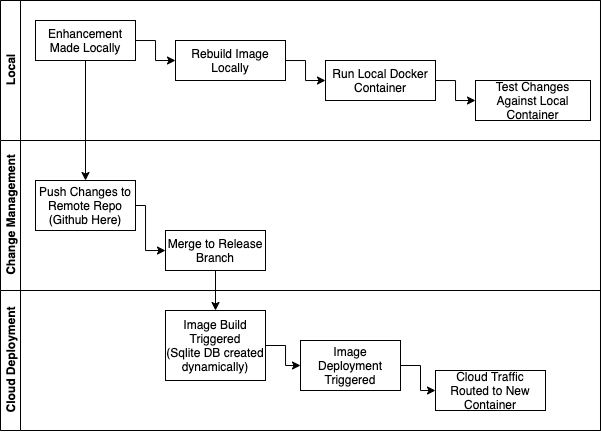

The diagram above was exported from draw.io. Its source (the exported page's mxGraphModel, read from the mxfile embedded in the PNG):
<mxGraphModel dx="763" dy="603" grid="1" gridSize="10" guides="1" tooltips="1" connect="1" arrows="1" fold="1" page="1" pageScale="1" pageWidth="850" pageHeight="1100" math="0" shadow="0">
  <root>
    <mxCell id="0" />
    <mxCell id="1" parent="0" />
    <mxCell id="dkb5_8PmXE4Gyc9FYRTw-3" value="" style="swimlane;html=1;childLayout=stackLayout;resizeParent=1;resizeParentMax=0;horizontal=1;startSize=0;horizontalStack=0;" vertex="1" parent="1">
      <mxGeometry x="125" y="220" width="600" height="430" as="geometry">
        <mxRectangle x="180" y="260" width="60" height="20" as="alternateBounds" />
      </mxGeometry>
    </mxCell>
    <mxCell id="dkb5_8PmXE4Gyc9FYRTw-4" value="Local" style="swimlane;html=1;startSize=20;horizontal=0;" vertex="1" parent="dkb5_8PmXE4Gyc9FYRTw-3">
      <mxGeometry width="600" height="140" as="geometry" />
    </mxCell>
    <mxCell id="dkb5_8PmXE4Gyc9FYRTw-11" style="edgeStyle=orthogonalEdgeStyle;rounded=0;orthogonalLoop=1;jettySize=auto;html=1;entryX=0;entryY=0.5;entryDx=0;entryDy=0;" edge="1" parent="dkb5_8PmXE4Gyc9FYRTw-4" source="dkb5_8PmXE4Gyc9FYRTw-8" target="dkb5_8PmXE4Gyc9FYRTw-9">
      <mxGeometry relative="1" as="geometry" />
    </mxCell>
    <mxCell id="dkb5_8PmXE4Gyc9FYRTw-8" value="Enhancement Made Locally" style="rounded=0;whiteSpace=wrap;html=1;" vertex="1" parent="dkb5_8PmXE4Gyc9FYRTw-4">
      <mxGeometry x="35" y="20" width="100" height="40" as="geometry" />
    </mxCell>
    <mxCell id="dkb5_8PmXE4Gyc9FYRTw-12" style="edgeStyle=orthogonalEdgeStyle;rounded=0;orthogonalLoop=1;jettySize=auto;html=1;entryX=0;entryY=0.5;entryDx=0;entryDy=0;" edge="1" parent="dkb5_8PmXE4Gyc9FYRTw-4" source="dkb5_8PmXE4Gyc9FYRTw-9" target="dkb5_8PmXE4Gyc9FYRTw-10">
      <mxGeometry relative="1" as="geometry" />
    </mxCell>
    <mxCell id="dkb5_8PmXE4Gyc9FYRTw-9" value="Rebuild Image Locally" style="rounded=0;whiteSpace=wrap;html=1;" vertex="1" parent="dkb5_8PmXE4Gyc9FYRTw-4">
      <mxGeometry x="175" y="40" width="110" height="40" as="geometry" />
    </mxCell>
    <mxCell id="dkb5_8PmXE4Gyc9FYRTw-16" style="edgeStyle=orthogonalEdgeStyle;rounded=0;orthogonalLoop=1;jettySize=auto;html=1;entryX=0;entryY=0.5;entryDx=0;entryDy=0;" edge="1" parent="dkb5_8PmXE4Gyc9FYRTw-4" source="dkb5_8PmXE4Gyc9FYRTw-10" target="dkb5_8PmXE4Gyc9FYRTw-15">
      <mxGeometry relative="1" as="geometry" />
    </mxCell>
    <mxCell id="dkb5_8PmXE4Gyc9FYRTw-10" value="Run Local Docker Container" style="rounded=0;whiteSpace=wrap;html=1;" vertex="1" parent="dkb5_8PmXE4Gyc9FYRTw-4">
      <mxGeometry x="325" y="60" width="110" height="40" as="geometry" />
    </mxCell>
    <mxCell id="dkb5_8PmXE4Gyc9FYRTw-15" value="Test Changes Against Local Container" style="rounded=0;whiteSpace=wrap;html=1;" vertex="1" parent="dkb5_8PmXE4Gyc9FYRTw-4">
      <mxGeometry x="475" y="80" width="115" height="40" as="geometry" />
    </mxCell>
    <mxCell id="dkb5_8PmXE4Gyc9FYRTw-5" value="Change Management" style="swimlane;html=1;startSize=20;horizontal=0;" vertex="1" parent="dkb5_8PmXE4Gyc9FYRTw-3">
      <mxGeometry y="140" width="600" height="150" as="geometry" />
    </mxCell>
    <mxCell id="dkb5_8PmXE4Gyc9FYRTw-23" style="edgeStyle=orthogonalEdgeStyle;rounded=0;orthogonalLoop=1;jettySize=auto;html=1;" edge="1" parent="dkb5_8PmXE4Gyc9FYRTw-5" source="dkb5_8PmXE4Gyc9FYRTw-17" target="dkb5_8PmXE4Gyc9FYRTw-22">
      <mxGeometry relative="1" as="geometry">
        <Array as="points">
          <mxPoint x="145" y="65" />
          <mxPoint x="145" y="110" />
        </Array>
      </mxGeometry>
    </mxCell>
    <mxCell id="dkb5_8PmXE4Gyc9FYRTw-17" value="Push Changes to Remote Repo (Github Here)" style="rounded=0;whiteSpace=wrap;html=1;" vertex="1" parent="dkb5_8PmXE4Gyc9FYRTw-5">
      <mxGeometry x="35" y="40" width="100" height="50" as="geometry" />
    </mxCell>
    <mxCell id="dkb5_8PmXE4Gyc9FYRTw-22" value="Merge to Release Branch" style="rounded=0;whiteSpace=wrap;html=1;" vertex="1" parent="dkb5_8PmXE4Gyc9FYRTw-5">
      <mxGeometry x="165" y="90" width="100" height="40" as="geometry" />
    </mxCell>
    <mxCell id="dkb5_8PmXE4Gyc9FYRTw-6" value="Cloud Deployment" style="swimlane;html=1;startSize=20;horizontal=0;" vertex="1" parent="dkb5_8PmXE4Gyc9FYRTw-3">
      <mxGeometry y="290" width="600" height="140" as="geometry" />
    </mxCell>
    <mxCell id="dkb5_8PmXE4Gyc9FYRTw-31" style="edgeStyle=orthogonalEdgeStyle;rounded=0;orthogonalLoop=1;jettySize=auto;html=1;entryX=0;entryY=0.5;entryDx=0;entryDy=0;" edge="1" parent="dkb5_8PmXE4Gyc9FYRTw-6" source="dkb5_8PmXE4Gyc9FYRTw-27" target="dkb5_8PmXE4Gyc9FYRTw-28">
      <mxGeometry relative="1" as="geometry" />
    </mxCell>
    <mxCell id="dkb5_8PmXE4Gyc9FYRTw-27" value="Image Build Triggered&lt;br&gt;(Sqlite DB created dynamically)" style="rounded=0;whiteSpace=wrap;html=1;" vertex="1" parent="dkb5_8PmXE4Gyc9FYRTw-6">
      <mxGeometry x="165" y="20" width="100" height="70" as="geometry" />
    </mxCell>
    <mxCell id="dkb5_8PmXE4Gyc9FYRTw-32" style="edgeStyle=orthogonalEdgeStyle;rounded=0;orthogonalLoop=1;jettySize=auto;html=1;entryX=0;entryY=0.5;entryDx=0;entryDy=0;" edge="1" parent="dkb5_8PmXE4Gyc9FYRTw-6" source="dkb5_8PmXE4Gyc9FYRTw-28" target="dkb5_8PmXE4Gyc9FYRTw-29">
      <mxGeometry relative="1" as="geometry" />
    </mxCell>
    <mxCell id="dkb5_8PmXE4Gyc9FYRTw-28" value="Image Deployment Triggered" style="rounded=0;whiteSpace=wrap;html=1;" vertex="1" parent="dkb5_8PmXE4Gyc9FYRTw-6">
      <mxGeometry x="300" y="50" width="100" height="50" as="geometry" />
    </mxCell>
    <mxCell id="dkb5_8PmXE4Gyc9FYRTw-29" value="Cloud Traffic Routed to New Container" style="rounded=0;whiteSpace=wrap;html=1;" vertex="1" parent="dkb5_8PmXE4Gyc9FYRTw-6">
      <mxGeometry x="435" y="80" width="110" height="40" as="geometry" />
    </mxCell>
    <mxCell id="dkb5_8PmXE4Gyc9FYRTw-18" style="edgeStyle=orthogonalEdgeStyle;rounded=0;orthogonalLoop=1;jettySize=auto;html=1;entryX=0.5;entryY=0;entryDx=0;entryDy=0;" edge="1" parent="dkb5_8PmXE4Gyc9FYRTw-3" source="dkb5_8PmXE4Gyc9FYRTw-8" target="dkb5_8PmXE4Gyc9FYRTw-17">
      <mxGeometry relative="1" as="geometry" />
    </mxCell>
    <mxCell id="dkb5_8PmXE4Gyc9FYRTw-30" style="edgeStyle=orthogonalEdgeStyle;rounded=0;orthogonalLoop=1;jettySize=auto;html=1;entryX=0.5;entryY=0;entryDx=0;entryDy=0;" edge="1" parent="dkb5_8PmXE4Gyc9FYRTw-3" source="dkb5_8PmXE4Gyc9FYRTw-22" target="dkb5_8PmXE4Gyc9FYRTw-27">
      <mxGeometry relative="1" as="geometry" />
    </mxCell>
  </root>
</mxGraphModel>